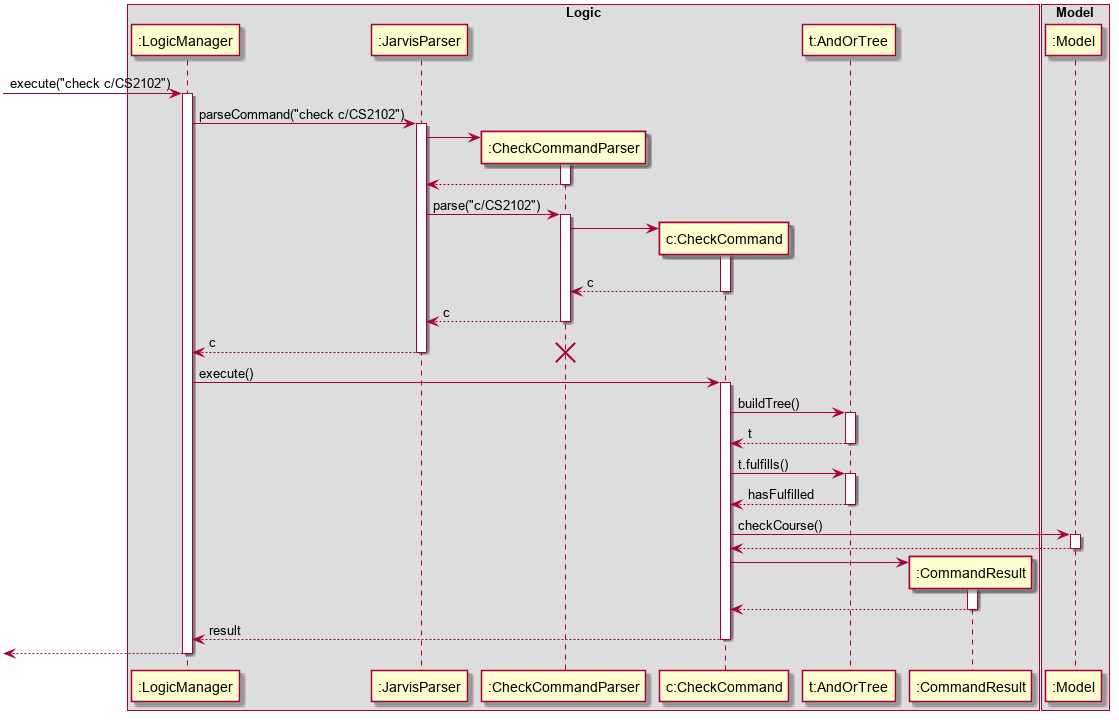

The diagram above was rendered by PlantUML. Its source (embedded in the PNG):
@startuml
autoactivate on

box Logic
participant ":LogicManager" as LogicManager
participant ":JarvisParser" as JarvisParser
participant ":CheckCommandParser" as CheckCommandParser
participant "c:CheckCommand" as CheckCommand
participant "t:AndOrTree" as AndOrTree
participant ":CommandResult" as CommandResult
end box

box Model
participant ":Model" as Model
end box

[-> LogicManager : execute("check c/CS2102")
    LogicManager -> JarvisParser : parseCommand("check c/CS2102")
        create CheckCommandParser
        JarvisParser -> CheckCommandParser
            return
        JarvisParser -> CheckCommandParser : parse("c/CS2102")
            create CheckCommand
            CheckCommandParser -> CheckCommand
                return c
            return c
        return c
        destroy CheckCommandParser
    LogicManager -> CheckCommand : execute()
        CheckCommand -> AndOrTree : buildTree()
            return t
        CheckCommand -> AndOrTree : t.fulfills()
            return hasFulfilled
        CheckCommand -> Model : checkCourse()
            return
        create CommandResult
        CheckCommand -> CommandResult
            return
        return result
    [<-- LogicManager

@enduml